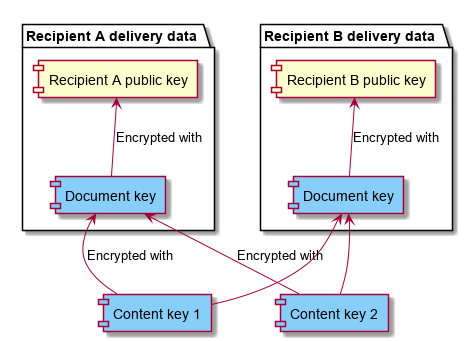

The diagram above was rendered by PlantUML. Its source (embedded in the PNG):
@startuml
skinparamlocked fixCircleLabelOverlapping true

package "Recipient A delivery data" {
    [Document key] as DKforA #lightskyblue
    [Recipient A public key] as KpubA

    KpubA <-- DKforA : Encrypted with
}

package "Recipient B delivery data" {
    [Document key] as DKforB #lightskyblue
    [Recipient B public key] as KpubB

    KpubB <-- DKforB : Encrypted with
}

[Content key 1] as Key1 #lightskyblue
[Content key 2] as Key2 #lightskyblue

Key1 -up-> DKforA : Encrypted with
Key1 -up-> DKforB

Key2 -up-> DKforA : Encrypted with
Key2 -up-> DKforB

@enduml